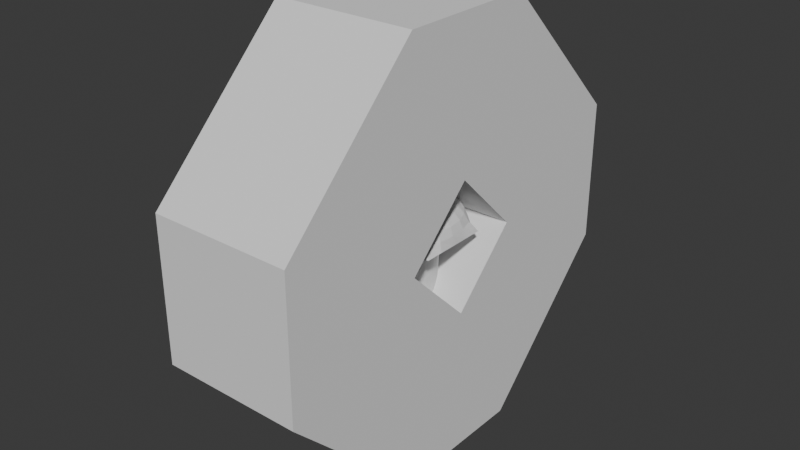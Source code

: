 # Source: BarrelOil.blend  (saved by Blender 4.0.36; exported with 4.5.12 LTS)
import bpy
from mathutils import Matrix  # noqa: F401  (used for matrix-valued properties, if any)

bpy.ops.wm.read_factory_settings(use_empty=True)
scene = bpy.context.scene
scene.name = 'Scene'

# ---- collections
col_collection = bpy.data.collections.new('Collection'); scene.collection.children.link(col_collection)

# ---- materials (node trees are filled in below, after node groups)
mat_material = bpy.data.materials.new('Material')
mat_material.alpha_threshold = 0.0
mat_material.use_transparent_shadow = False
mat_material.roughness = 0.5
mat_material.line_color = (0.0, 0.0, 0.0, 1.0)

# ---- material node trees
mat_material.use_nodes = True; mat_material.node_tree.nodes.clear()
_N = mat_material.node_tree.nodes; _L = mat_material.node_tree.links
n0 = _N.new('ShaderNodeOutputMaterial'); n0.name = 'Material Output'; n0.location = (904, 266)
n1 = _N.new('ShaderNodeTexCoord'); n1.name = 'Texture Coordinate'; n1.location = (-767, 242)
n2 = _N.new('ShaderNodeMapping'); n2.name = 'Mapping'; n2.location = (-551, 246)
n3 = _N.new('ShaderNodeTexNoise'); n3.name = 'Noise Texture'; n3.location = (-379, 259)
n3.inputs[2].default_value = 1.0
n3.inputs[3].default_value = 5.0
n3.inputs[4].default_value = 0.9917
n3.inputs[5].default_value = 2.3
n4 = _N.new('ShaderNodeTexNoise'); n4.name = 'Musgrave Texture'; n4.location = (-161, 259)
n4.width = 150
n4.normalize = False
n4.inputs[2].default_value = 8.0
n4.inputs[3].default_value = 3.0
n5 = _N.new('ShaderNodeBump'); n5.name = 'Bump'; n5.location = (318, 80)
n5.inputs[0].default_value = 0.1917
n5.inputs[1].default_value = 1.0
n5.inputs[2].default_value = 1.0
n6 = _N.new('ShaderNodeRGBCurve'); n6.name = 'RGB Curves'; n6.location = (59, 720)
n6.mapping.update()
n6.inputs[1].default_value = (0.1472, 0.03808, 0.0, 1.0)
n7 = _N.new('ShaderNodeBsdfPrincipled'); n7.name = 'Principled BSDF'; n7.location = (614, 266)
n7.inputs[3].default_value = 1.45
n8 = _N.new('ShaderNodeValToRGB'); n8.name = 'Color Ramp'; n8.location = (49, 277)
while len(n8.color_ramp.elements) > 1: n8.color_ramp.elements.remove(n8.color_ramp.elements[-1])
n8.color_ramp.elements[0].position = 0.0; n8.color_ramp.elements[0].color = (0.0, 0.0, 0.0, 1.0)
_e = n8.color_ramp.elements.new(0.1); _e.color = (0.5, 0.5, 0.5, 1.0)
_e = n8.color_ramp.elements.new(1.0); _e.color = (1.0, 1.0, 1.0, 1.0)
n9 = _N.new('ShaderNodeMix'); n9.name = 'Mix'; n9.location = (390, 569)
n9.data_type = 'RGBA'
n9.blend_type = 'DARKEN'
_L.new(n7.outputs[0], n0.inputs[0])
_L.new(n1.outputs[3], n2.inputs[0])
_L.new(n2.outputs[0], n3.inputs[0])
_L.new(n3.outputs[0], n4.inputs[0])
_L.new(n4.outputs[0], n8.inputs[0])
_L.new(n8.outputs[0], n5.inputs[4])
_L.new(n5.outputs[0], n7.inputs[5])
_L.new(n6.outputs[0], n9.inputs[6])
_L.new(n8.outputs[0], n9.inputs[0])
_L.new(n9.outputs[2], n7.inputs[0])
n0.is_active_output = True

# ---- world
world_world = bpy.data.worlds.new('World'); scene.world = world_world
world_world.use_nodes = True; world_world.node_tree.nodes.clear()
_N = world_world.node_tree.nodes; _L = world_world.node_tree.links
n0 = _N.new('ShaderNodeOutputWorld'); n0.name = 'World Output'; n0.location = (300, 300)
n1 = _N.new('ShaderNodeBackground'); n1.name = 'Background'; n1.location = (10, 300)
n1.inputs[0].default_value = (0.05088, 0.05088, 0.05088, 1.0)
_L.new(n1.outputs[0], n0.inputs[0])
n0.is_active_output = True
world_world.color = (0.05088, 0.05088, 0.05088)
world_world.use_sun_shadow = False
world_world.sun_shadow_jitter_overblur = 0.0

# ---- meshes
me_cube_001 = bpy.data.meshes.new('Cube.001')
me_cube_001.from_pydata([(0.0, -3.0, 0.0), (0.0, -3.0, 1.0), (0.0, -1.0, 0.0), (1.0, -3.0, 0.0), (1.0, -3.0, 1.0), (1.0, -1.0, 0.0), (0.0, -1.0, 3.0), (0.0, 0.0, 1.0), (0.0, 0.0, 3.0), (1.0, -1.0, 3.0), (1.0, 0.0, 1.0), (1.0, 0.0, 3.0), (1.0, -1.0, 2.0), (1.0, -2.0, 1.0), (0.0, -2.873, 0.0), (1.0, -2.873, 0.0), (0.0, 0.0, 2.873), (1.0, 0.0, 2.873), (1.0, -1.0, 2.873), (1.0, -2.873, 1.0), (0.0, -3.0, 0.08887), (1.0, -3.0, 0.08887), (0.0, -0.08887, 3.0), (1.0, -0.08887, 3.0), (1.0, -1.089, 0.08887), (1.0, -0.08887, 1.089), (1.0, -2.873, 0.08887), (1.0, -0.08887, 2.873), (0.0, -2.935, 1.065), (1.0, -2.935, 1.065), (1.0, -0.9352, 0.06484), (0.0, -0.9352, 0.06484), (1.0, -1.935, 1.065), (1.0, -2.808, 1.065), (1.0, -1.024, 0.1537), (0.0, -1.076, 2.924), (1.0, -1.076, 2.924), (1.0, -0.07647, 0.9235), (0.0, -0.07647, 0.9235), (1.0, -1.076, 1.924), (1.0, -1.076, 2.797), (1.0, -0.1653, 1.012), (0.0, 1.0, 0.0), (-0.1951, 0.9808, 0.0), (-0.3827, 0.9239, 0.0), (-0.5556, 0.8315, 0.0), (-0.7071, 0.7071, 0.0), (-0.8315, 0.5556, 0.0), (-0.9239, 0.3827, 0.0), (-0.9808, 0.1951, 0.0), (-1.0, 0.0, 0.0), (-0.9808, -0.1951, 0.0), (-0.9239, -0.3827, 0.0), (-0.8315, -0.5556, 0.0), (-0.7071, -0.7071, 0.0), (-0.5556, -0.8315, 0.0), (-0.3827, -0.9239, 0.0), (-0.1951, -0.9808, 0.0), (0.0, -1.0, 0.0), (0.1951, -0.9808, 0.0), (0.3827, -0.9239, 0.0), (0.5556, -0.8315, 0.0), (0.7071, -0.7071, 0.0), (0.8315, -0.5556, 0.0), (0.9239, -0.3827, 0.0), (0.9808, -0.1951, 0.0), (1.0, 0.0, 0.0), (0.9808, 0.1951, 0.0), (0.9239, 0.3827, 0.0), (0.8315, 0.5556, 0.0), (0.7071, 0.7071, 0.0), (0.5556, 0.8315, 0.0), (0.3827, 0.9239, 0.0), (0.1951, 0.9808, 0.0)], [(43, 42), (44, 43), (45, 44), (46, 45), (47, 46), (48, 47), (49, 48), (50, 49), (51, 50), (52, 51), (53, 52), (54, 53), (55, 54), (56, 55), (57, 56), (58, 57), (59, 58), (60, 59), (61, 60), (62, 61), (63, 62), (64, 63), (65, 64), (66, 65), (67, 66), (68, 67), (69, 68), (70, 69), (71, 70), (72, 71), (73, 72), (42, 73)], [(21, 4, 1, 20), (14, 15, 3, 0), (16, 8, 11, 17), (35, 36, 9, 6), (23, 22, 6, 9), (30, 5, 2, 31), (40, 39, 12, 18), (27, 23, 9, 18), (26, 24, 13, 19), (41, 25, 12, 39), (21, 26, 19, 4), (25, 27, 18, 12), (36, 40, 18, 9), (7, 16, 17, 10), (2, 5, 15, 14), (10, 17, 27, 25), (3, 15, 26, 21), (37, 10, 25, 41), (15, 5, 24, 26), (17, 11, 23, 27), (11, 8, 22, 23), (3, 21, 20, 0), (5, 30, 34, 24), (4, 19, 33, 29), (24, 34, 32, 13), (19, 13, 32, 33), (37, 30, 31, 38), (1, 4, 29, 28), (10, 37, 38, 7), (30, 37, 41, 34), (29, 33, 40, 36), (34, 41, 39, 32), (33, 32, 39, 40), (28, 29, 36, 35)])
_uv = me_cube_001.uv_layers.new(name='UVMap')
_uv.uv.foreach_set('vector', [0.3972, 0.75, 0.625, 0.75, 0.625, 1.0, 0.3972, 1.0, 0.125, 0.7341, 0.375, 0.7341, 0.375, 0.75, 0.125, 0.75, 0.6091, 0.25, 0.625, 0.25, 0.625, 0.5, 0.6091, 0.5, 0.8654, 0.7596, 0.625, 0.75, 0.625, 0.75, 0.875, 0.75, 0.625, 0.5222, 0.875, 0.5222, 0.875, 0.75, 0.625, 0.75, 0.0, 0.0, 0.0, 0.0, 0.0, 0.0, 0.0, 0.0, 0.5986, 0.7183, 0.4167, 0.5, 0.4167, 0.5, 0.5986, 0.7183, 0.6082, 0.5194, 0.625, 0.5222, 0.625, 0.75, 0.5986, 0.7183, 0.3732, 0.7038, 0.03703, 0.04443, 0.4167, 0.5, 0.5986, 0.7183, 0.3526, 0.4652, 0.3787, 0.5, 0.4167, 0.5, 0.4167, 0.5, 0.3972, 0.75, 0.3732, 0.7038, 0.5986, 0.7183, 0.625, 0.75, 0.3787, 0.5, 0.6082, 0.5194, 0.5986, 0.7183, 0.4167, 0.5, 0.625, 0.75, 0.5986, 0.7183, 0.5986, 0.7183, 0.625, 0.75, 0.375, 0.25, 0.6091, 0.25, 0.6091, 0.5, 0.375, 0.5, 0.125, 0.5, 0.375, 0.5, 0.375, 0.7341, 0.125, 0.7341, 0.375, 0.5, 0.6091, 0.5, 0.6082, 0.5194, 0.3787, 0.5, 0.375, 0.75, 0.3512, 0.7024, 0.3732, 0.7038, 0.3972, 0.75, 0.3463, 0.4618, 0.375, 0.5, 0.3787, 0.5, 0.3526, 0.4652, 0.3512, 0.7024, 0.0, 0.0, 0.03703, 0.04443, 0.3732, 0.7038, 0.6091, 0.5, 0.625, 0.5, 0.625, 0.5222, 0.6082, 0.5194, 0.625, 0.5, 0.875, 0.5, 0.875, 0.5222, 0.625, 0.5222, 0.375, 0.75, 0.3972, 0.75, 0.3972, 1.0, 0.375, 1.0, 0.0, 0.0, 0.02432, 0.03242, 0.05918, 0.07397, 0.03703, 0.04443, 0.625, 0.75, 0.5986, 0.7183, 0.5986, 0.7183, 0.625, 0.75, 0.03703, 0.04443, 0.05918, 0.07397, 0.4167, 0.5, 0.4167, 0.5, 0.5986, 0.7183, 0.4167, 0.5, 0.4167, 0.5, 0.5986, 0.7183, 0.0, 0.0, 0.0, 0.0, 0.0, 0.0, 0.0, 0.0, 0.625, 1.0, 0.625, 0.75, 0.625, 0.75, 0.6331, 0.9919, 0.0, 0.0, 0.0, 0.0, 0.0, 0.0, 0.0, 0.0, 0.02432, 0.03242, 0.3463, 0.4618, 0.3526, 0.4652, 0.05918, 0.07397, 0.625, 0.75, 0.5986, 0.7183, 0.5986, 0.7183, 0.625, 0.75, 0.05918, 0.07397, 0.3526, 0.4652, 0.4167, 0.5, 0.4167, 0.5, 0.5986, 0.7183, 0.4167, 0.5, 0.4167, 0.5, 0.5986, 0.7183, 0.6331, 0.9919, 0.625, 0.75, 0.625, 0.75, 0.8654, 0.7596])
me_cube_001.update()
me_circle_002 = bpy.data.meshes.new('Circle.002')
me_circle_002.from_pydata([(3.311e-09, 0.5, -2.0), (0.171, 0.4698, -2.0), (3.311e-09, 0.5, 0.0), (-0.171, 0.4698, -2.0), (-0.3214, 0.383, -2.0), (-0.171, 0.4698, 0.0), (-0.3214, 0.383, 0.0), (-0.433, 0.25, 0.0), (-0.4924, 0.08682, 0.0), (-0.433, 0.25, -2.0), (-0.4924, 0.08682, -2.0), (-0.4924, -0.08682, -2.0), (-0.433, -0.25, -2.0), (-0.4924, -0.08682, 0.0), (-0.433, -0.25, 0.0), (-0.3214, -0.383, 0.0), (-0.171, -0.4698, 0.0), (-0.3214, -0.383, -2.0), (-0.171, -0.4698, -2.0), (3.311e-09, -0.5, -2.0), (0.171, -0.4698, -2.0), (3.311e-09, -0.5, 0.0), (0.171, -0.4698, 0.0), (0.3214, -0.383, 0.0), (0.433, -0.25, 0.0), (0.3214, -0.383, -2.0), (0.433, -0.25, -2.0), (0.4924, -0.08682, -2.0), (0.4924, 0.08682, -2.0), (0.4924, -0.08682, 0.0), (0.4924, 0.08682, 0.0), (0.433, 0.25, 0.0), (0.3214, 0.383, 0.0), (0.433, 0.25, -2.0), (0.3214, 0.383, -2.0), (0.171, 0.4698, 0.0), (0.0, 1.0, 0.0), (-0.866, 0.5, 0.0), (-0.866, -0.5, 0.0), (0.0, -1.0, 0.0), (0.866, -0.5, 0.0), (0.866, 0.5, 0.0), (0.0, 1.0, 0.5), (-0.866, 0.5, 0.5), (-0.866, -0.5, 0.5), (0.0, -1.0, 0.5), (0.866, -0.5, 0.5), (0.866, 0.5, 0.5), (-0.6495, -0.375, 0.0), (-0.6495, 0.375, 0.0), (1.656e-09, 0.75, 0.0), (0.6495, 0.375, 0.0), (0.6495, -0.375, 0.0), (1.656e-09, -0.75, 0.0)], [], [(0, 1, 34, 33, 28, 27, 26, 25, 20, 19, 18, 17, 12, 11, 10, 9, 4, 3), (0, 2, 35, 1), (3, 5, 2, 0), (4, 6, 5, 3), (9, 7, 6, 4), (10, 8, 7, 9), (11, 13, 8, 10), (12, 14, 13, 11), (17, 15, 14, 12), (18, 16, 15, 17), (19, 21, 16, 18), (20, 22, 21, 19), (25, 23, 22, 20), (26, 24, 23, 25), (27, 29, 24, 26), (28, 30, 29, 27), (33, 31, 30, 28), (34, 32, 31, 33), (1, 35, 32, 34), (36, 41, 47, 42), (40, 39, 45, 46), (38, 37, 43, 44), (41, 40, 46, 47), (39, 38, 44, 45), (37, 36, 42, 43), (43, 42, 47, 46, 45, 44), (50, 49, 37, 36), (48, 53, 39, 38), (53, 52, 40, 39), (52, 51, 41, 40), (51, 50, 36, 41), (49, 48, 38, 37), (13, 14, 48), (52, 23, 24), (8, 13, 48, 49), (32, 35, 50, 51), (24, 29, 52), (5, 6, 49, 50), (6, 7, 8, 49), (15, 16, 53, 48), (2, 5, 50, 35), (29, 30, 51, 52), (30, 31, 32, 51), (22, 23, 52, 53), (15, 48, 14), (53, 16, 21, 22)])
_uv = me_circle_002.uv_layers.new(name='UVMap')
_uv.uv.foreach_set('vector', [0.75, 0.49, 0.8321, 0.4755, 0.9043, 0.4339, 0.9578, 0.37, 0.9864, 0.2917, 0.9864, 0.2083, 0.9578, 0.13, 0.9043, 0.06615, 0.8321, 0.02447, 0.75, 0.01, 0.6679, 0.02447, 0.5957, 0.06615, 0.5422, 0.13, 0.5136, 0.2083, 0.5136, 0.2917, 0.5422, 0.37, 0.5957, 0.4339, 0.6679, 0.4755, 1.0, 0.5, 1.0, 1.0, 0.9444, 1.0, 0.9444, 0.5, 0.05556, 0.5, 0.05556, 1.0, -1.863e-07, 1.0, -1.863e-07, 0.5, 0.1111, 0.5, 0.1111, 1.0, 0.05556, 1.0, 0.05556, 0.5, 0.1667, 0.5, 0.1667, 1.0, 0.1111, 1.0, 0.1111, 0.5, 0.2222, 0.5, 0.2222, 1.0, 0.1667, 1.0, 0.1667, 0.5, 0.2778, 0.5, 0.2778, 1.0, 0.2222, 1.0, 0.2222, 0.5, 0.3333, 0.5, 0.3333, 1.0, 0.2778, 1.0, 0.2778, 0.5, 0.3889, 0.5, 0.3889, 1.0, 0.3333, 1.0, 0.3333, 0.5, 0.4444, 0.5, 0.4444, 1.0, 0.3889, 1.0, 0.3889, 0.5, 0.5, 0.5, 0.5, 1.0, 0.4444, 1.0, 0.4444, 0.5, 0.5556, 0.5, 0.5556, 1.0, 0.5, 1.0, 0.5, 0.5, 0.6111, 0.5, 0.6111, 1.0, 0.5556, 1.0, 0.5556, 0.5, 0.6667, 0.5, 0.6667, 1.0, 0.6111, 1.0, 0.6111, 0.5, 0.7222, 0.5, 0.7222, 1.0, 0.6667, 1.0, 0.6667, 0.5, 0.7778, 0.5, 0.7778, 1.0, 0.7222, 1.0, 0.7222, 0.5, 0.8333, 0.5, 0.8333, 1.0, 0.7778, 1.0, 0.7778, 0.5, 0.8889, 0.5, 0.8889, 1.0, 0.8333, 1.0, 0.8333, 0.5, 0.9444, 0.5, 0.9444, 1.0, 0.8889, 1.0, 0.8889, 0.5, 0.0, 0.0, 0.0, 0.0, 0.0, 0.0, 0.0, 0.0, 0.0, 0.0, 0.0, 0.0, 0.0, 0.0, 0.0, 0.0, 0.0, 0.0, 0.0, 0.0, 0.0, 0.0, 0.0, 0.0, 0.0, 0.0, 0.0, 0.0, 0.0, 0.0, 0.0, 0.0, 0.0, 0.0, 0.0, 0.0, 0.0, 0.0, 0.0, 0.0, 0.0, 0.0, 0.0, 0.0, 0.0, 0.0, 0.0, 0.0, 0.0, 0.0, 0.0, 0.0, 0.0, 0.0, 0.0, 0.0, 0.0, 0.0, 0.0, 0.0, -9.313e-08, 0.5, 0.08333, 0.5, 0.0, 0.0, 0.0, 0.0, 0.1667, 0.5, 0.0, 0.0, 0.0, 0.0, 0.0, 0.0, 0.0, 0.0, 0.3333, 0.5, 0.0, 0.0, 0.0, 0.0, 0.3333, 0.5, 0.4167, 0.5, 0.0, 0.0, 0.0, 0.0, 0.4167, 0.5, -9.313e-08, 0.5, 0.0, 0.0, 0.0, 0.0, 0.08333, 0.5, 0.1667, 0.5, 0.0, 0.0, 0.0, 0.0, 0.2778, 1.0, 0.3333, 1.0, 0.1667, 0.5, 0.3333, 0.5, 0.6111, 1.0, 0.6667, 1.0, 0.2222, 1.0, 0.2778, 1.0, 0.1667, 0.5, 0.08333, 0.5, 0.8889, 1.0, 0.9444, 1.0, -9.313e-08, 0.5, 0.4167, 0.5, 0.6667, 1.0, 0.7222, 1.0, 0.3333, 0.5, 0.05556, 1.0, 0.1111, 1.0, 0.08333, 0.5, -9.313e-08, 0.5, 0.1111, 1.0, 0.1667, 1.0, 0.2222, 1.0, 0.08333, 0.5, 0.3889, 1.0, 0.4444, 1.0, 0.0, 0.0, 0.1667, 0.5, -1.863e-07, 1.0, 0.05556, 1.0, -9.313e-08, 0.5, 0.9444, 1.0, 0.7222, 1.0, 0.7778, 1.0, 0.4167, 0.5, 0.3333, 0.5, 0.7778, 1.0, 0.8333, 1.0, 0.8889, 1.0, 0.4167, 0.5, 0.5556, 1.0, 0.6111, 1.0, 0.3333, 0.5, 0.0, 0.0, 0.3889, 1.0, 0.1667, 0.5, 0.3333, 1.0, 0.0, 0.0, 0.4444, 1.0, 0.0, 0.0, 0.5556, 1.0])
me_circle_002.update()
me_cylinder_001 = bpy.data.meshes.new('Cylinder.001')
me_cylinder_001.from_pydata([(0.0, 1.0, -1.0), (0.0, 1.0, 1.0), (0.3827, 0.9239, -1.0), (0.3827, 0.9239, 1.0), (0.7071, 0.7071, -1.0), (0.7071, 0.7071, 1.0), (0.9239, 0.3827, -1.0), (0.9239, 0.3827, 1.0), (1.0, 0.0, -1.0), (1.0, 0.0, 1.0), (0.9239, -0.3827, -1.0), (0.9239, -0.3827, 1.0), (0.7071, -0.7071, -1.0), (0.7071, -0.7071, 1.0), (0.3827, -0.9239, -1.0), (0.3827, -0.9239, 1.0), (0.0, -1.0, -1.0), (0.0, -1.0, 1.0), (-0.3827, -0.9239, -1.0), (-0.3827, -0.9239, 1.0), (-0.7071, -0.7071, -1.0), (-0.7071, -0.7071, 1.0), (-0.9239, -0.3827, -1.0), (-0.9239, -0.3827, 1.0), (-1.0, 0.0, -1.0), (-1.0, 0.0, 1.0), (-0.9239, 0.3827, -1.0), (-0.9239, 0.3827, 1.0), (-0.7071, 0.7071, -1.0), (-0.7071, 0.7071, 1.0), (-0.3827, 0.9239, -1.0), (-0.3827, 0.9239, 1.0)], [], [(0, 1, 3, 2), (2, 3, 5, 4), (4, 5, 7, 6), (6, 7, 9, 8), (8, 9, 11, 10), (10, 11, 13, 12), (12, 13, 15, 14), (14, 15, 17, 16), (16, 17, 19, 18), (18, 19, 21, 20), (20, 21, 23, 22), (22, 23, 25, 24), (24, 25, 27, 26), (26, 27, 29, 28), (3, 1, 31, 29, 27, 25, 23, 21, 19, 17, 15, 13, 11, 9, 7, 5), (28, 29, 31, 30), (30, 31, 1, 0), (0, 2, 4, 6, 8, 10, 12, 14, 16, 18, 20, 22, 24, 26, 28, 30)])
_uv = me_cylinder_001.uv_layers.new(name='UVMap')
_uv.uv.foreach_set('vector', [1.0, 0.5, 1.0, 1.0, 0.9375, 1.0, 0.9375, 0.5, 0.9375, 0.5, 0.9375, 1.0, 0.875, 1.0, 0.875, 0.5, 0.875, 0.5, 0.875, 1.0, 0.8125, 1.0, 0.8125, 0.5, 0.8125, 0.5, 0.8125, 1.0, 0.75, 1.0, 0.75, 0.5, 0.75, 0.5, 0.75, 1.0, 0.6875, 1.0, 0.6875, 0.5, 0.6875, 0.5, 0.6875, 1.0, 0.625, 1.0, 0.625, 0.5, 0.625, 0.5, 0.625, 1.0, 0.5625, 1.0, 0.5625, 0.5, 0.5625, 0.5, 0.5625, 1.0, 0.5, 1.0, 0.5, 0.5, 0.5, 0.5, 0.5, 1.0, 0.4375, 1.0, 0.4375, 0.5, 0.4375, 0.5, 0.4375, 1.0, 0.375, 1.0, 0.375, 0.5, 0.375, 0.5, 0.375, 1.0, 0.3125, 1.0, 0.3125, 0.5, 0.3125, 0.5, 0.3125, 1.0, 0.25, 1.0, 0.25, 0.5, 0.25, 0.5, 0.25, 1.0, 0.1875, 1.0, 0.1875, 0.5, 0.1875, 0.5, 0.1875, 1.0, 0.125, 1.0, 0.125, 0.5, 0.3418, 0.4717, 0.25, 0.49, 0.1582, 0.4717, 0.08029, 0.4197, 0.02827, 0.3418, 0.01, 0.25, 0.02827, 0.1582, 0.08029, 0.08029, 0.1582, 0.02827, 0.25, 0.01, 0.3418, 0.02827, 0.4197, 0.08029, 0.4717, 0.1582, 0.49, 0.25, 0.4717, 0.3418, 0.4197, 0.4197, 0.125, 0.5, 0.125, 1.0, 0.0625, 1.0, 0.0625, 0.5, 0.0625, 0.5, 0.0625, 1.0, 0.0, 1.0, 0.0, 0.5, 0.75, 0.49, 0.8418, 0.4717, 0.9197, 0.4197, 0.9717, 0.3418, 0.99, 0.25, 0.9717, 0.1582, 0.9197, 0.08029, 0.8418, 0.02827, 0.75, 0.01, 0.6582, 0.02827, 0.5803, 0.08029, 0.5283, 0.1582, 0.51, 0.25, 0.5283, 0.3418, 0.5803, 0.4197, 0.6582, 0.4717])
me_cylinder_001.update()
me_cylinder_002 = bpy.data.meshes.new('Cylinder.002')
me_cylinder_002.from_pydata([(0.0, 5.955, 38.51), (2.279, 5.501, 38.51), (-2.279, 5.501, 38.51), (0.0, 6.376, 38.49), (0.0, 5.955, 37.48), (2.279, 5.501, 37.48), (-2.279, 5.501, 37.48), (-4.211, 4.211, 37.48), (-5.501, 2.279, 37.48), (-4.211, 4.211, 38.51), (-5.501, 2.279, 38.51), (-4.509, 4.509, 38.49), (-5.891, 2.44, 38.49), (-2.44, 5.891, 38.49), (-4.509, 4.509, 37.58), (-4.294, 4.294, 37.6), (-5.891, 2.44, 37.58), (-2.44, 5.891, 37.58), (0.0, 6.376, 37.58), (-2.324, 5.611, 37.6), (-2.324, 5.611, 13.81), (0.0, 6.073, 37.6), (0.0, 6.073, 13.81), (2.324, 5.611, 37.6), (2.324, 5.611, 13.81), (4.294, 4.294, 37.6), (2.44, 5.891, 37.58), (2.44, 5.891, 38.49), (4.509, 4.509, 37.58), (4.509, 4.509, 38.49), (5.891, 2.44, 37.58), (5.891, 2.44, 38.49), (6.376, 0.0, 37.58), (5.611, 2.324, 37.6), (5.611, 2.324, 13.81), (6.073, 0.0, 37.6), (6.073, 0.0, 13.81), (5.611, -2.324, 37.6), (5.611, -2.324, 13.81), (4.294, -4.294, 37.6), (5.891, -2.44, 37.58), (5.891, -2.44, 38.49), (4.509, -4.509, 37.58), (4.509, -4.509, 38.49), (2.44, -5.891, 37.58), (2.324, -5.611, 37.6), (2.44, -5.891, 38.49), (0.0, -6.376, 37.58), (0.0, -6.073, 37.6), (0.0, -6.376, 38.49), (-2.44, -5.891, 37.58), (-2.324, -5.611, 37.6), (-2.44, -5.891, 38.49), (-4.509, -4.509, 37.58), (-4.294, -4.294, 37.6), (-4.509, -4.509, 38.49), (-5.891, -2.44, 37.58), (-5.611, -2.324, 37.6), (-5.891, -2.44, 38.49), (-6.376, 0.0, 37.58), (-6.073, 0.0, 37.6), (-6.376, 0.0, 38.49), (-5.955, 0.0, 38.51), (-5.501, -2.279, 38.51), (-5.955, 0.0, 37.48), (-5.501, -2.279, 37.48), (-4.211, -4.211, 37.48), (-2.279, -5.501, 37.48), (-4.211, -4.211, 38.51), (-2.279, -5.501, 38.51), (0.0, -5.955, 38.51), (2.279, -5.501, 38.51), (0.0, -5.955, 37.48), (2.279, -5.501, 37.48), (4.211, -4.211, 37.48), (5.501, -2.279, 37.48), (4.211, -4.211, 38.51), (5.501, -2.279, 38.51), (5.955, 0.0, 38.51), (5.501, 2.279, 38.51), (6.376, 0.0, 38.49), (5.955, 0.0, 37.48), (5.501, 2.279, 37.48), (4.211, 4.211, 37.48), (4.211, 4.211, 38.51), (-6.073, 0.0, 13.81), (-5.611, 2.324, 37.6), (-5.611, 2.324, 13.81), (-4.294, 4.294, 13.81), (-5.891, 2.44, 13.86), (-5.891, 2.44, 12.82), (-4.509, 4.509, 13.86), (-6.376, 0.0, 13.86), (-6.376, 0.0, 12.82), (-5.891, -2.44, 13.86), (-5.611, -2.324, 13.81), (-5.891, -2.44, 12.82), (-4.509, -4.509, 13.86), (-4.294, -4.294, 13.81), (-4.509, -4.509, 12.82), (-2.44, -5.891, 13.86), (-2.324, -5.611, 13.81), (-2.44, -5.891, 12.82), (0.0, -6.376, 13.86), (0.0, -6.073, 13.81), (0.0, -6.376, 12.82), (2.44, -5.891, 13.86), (2.324, -5.611, 13.81), (2.44, -5.891, 12.82), (4.509, -4.509, 13.86), (4.294, -4.294, 13.81), (4.509, -4.509, 12.82), (5.891, -2.44, 13.86), (5.891, -2.44, 12.82), (6.376, 0.0, 13.86), (6.376, 0.0, 12.82), (5.891, 2.44, 13.86), (5.891, 2.44, 12.82), (4.509, 4.509, 13.86), (4.294, 4.294, 13.81), (4.509, 4.509, 12.82), (2.44, 5.891, 13.86), (2.44, 5.891, 12.82), (0.0, 6.376, 13.86), (-2.44, 5.891, 13.86), (0.0, 6.376, 12.82), (-2.44, 5.891, 12.82), (0.0, 6.376, 11.78), (0.0, 6.073, 11.83), (-2.44, 5.891, 11.78), (2.44, 5.891, 11.78), (2.324, 5.611, 11.83), (4.509, 4.509, 11.78), (4.294, 4.294, 11.83), (5.891, 2.44, 11.78), (5.611, 2.324, 11.83), (6.376, 0.0, 11.78), (6.073, 0.0, 11.83), (5.891, -2.44, 11.78), (5.611, -2.324, 11.83), (4.509, -4.509, 11.78), (4.294, -4.294, 11.83), (2.44, -5.891, 11.78), (2.324, -5.611, 11.83), (0.0, -6.376, 11.78), (0.0, -6.073, 11.83), (-2.44, -5.891, 11.78), (-2.324, -5.611, 11.83), (-4.509, -4.509, 11.78), (-4.294, -4.294, 11.83), (-5.891, -2.44, 11.78), (-5.611, -2.324, 11.83), (-6.376, 0.0, 11.78), (-6.073, 0.0, 11.83), (-5.891, 2.44, 11.78), (-5.611, 2.324, 11.83), (-4.509, 4.509, 11.78), (-4.294, 4.294, 11.83), (-4.509, 4.509, 12.82), (-2.324, 5.611, 11.83), (-4.294, 4.294, 0.0), (-2.324, 5.611, 0.0), (-5.611, 2.324, 0.0), (-6.073, 0.0, 0.0), (-5.611, -2.324, 0.0), (-4.294, -4.294, 0.0), (-2.324, -5.611, 0.0), (0.0, -6.073, 0.0), (2.324, -5.611, 0.0), (4.294, -4.294, 0.0), (5.611, -2.324, 0.0), (6.073, 0.0, 0.0), (5.611, 2.324, 0.0), (4.294, 4.294, 0.0), (2.324, 5.611, 0.0), (0.0, 6.073, 0.0)], [], [(1, 0, 4, 5), (0, 1, 27, 3), (0, 2, 6, 4), (2, 0, 3, 13), (5, 4, 6, 7, 8, 64, 65, 66, 67, 72, 73, 74, 75, 81, 82, 83), (2, 9, 7, 6), (9, 10, 8, 7), (10, 9, 11, 12), (9, 2, 13, 11), (16, 12, 11, 14), (14, 11, 13, 17), (19, 15, 14, 17), (15, 86, 16, 14), (17, 13, 3, 18), (21, 19, 17, 18), (88, 15, 19, 20), (20, 19, 21, 22), (22, 21, 23, 24), (23, 21, 18, 26), (24, 23, 25, 119), (25, 23, 26, 28), (18, 3, 27, 26), (26, 27, 29, 28), (28, 29, 31, 30), (33, 25, 28, 30), (30, 31, 80, 32), (35, 33, 30, 32), (34, 33, 35, 36), (119, 25, 33, 34), (36, 35, 37, 38), (37, 35, 32, 40), (38, 37, 39, 110), (39, 37, 40, 42), (32, 80, 41, 40), (40, 41, 43, 42), (42, 43, 46, 44), (45, 39, 42, 44), (48, 45, 44, 47), (44, 46, 49, 47), (51, 48, 47, 50), (47, 49, 52, 50), (54, 51, 50, 53), (50, 52, 55, 53), (57, 54, 53, 56), (53, 55, 58, 56), (60, 57, 56, 59), (56, 58, 61, 59), (86, 60, 59, 16), (59, 61, 12, 16), (63, 62, 61, 58), (62, 10, 12, 61), (62, 63, 65, 64), (10, 62, 64, 8), (63, 68, 66, 65), (68, 69, 67, 66), (69, 68, 55, 52), (68, 63, 58, 55), (69, 70, 72, 67), (70, 69, 52, 49), (70, 71, 73, 72), (71, 70, 49, 46), (71, 76, 74, 73), (76, 77, 75, 74), (77, 76, 43, 41), (76, 71, 46, 43), (77, 78, 81, 75), (78, 77, 41, 80), (78, 79, 82, 81), (79, 78, 80, 31), (79, 84, 83, 82), (84, 1, 5, 83), (1, 84, 29, 27), (84, 79, 31, 29), (85, 60, 86, 87), (95, 57, 60, 85), (87, 86, 15, 88), (87, 88, 91, 89), (85, 87, 89, 92), (92, 89, 90, 93), (89, 91, 158, 90), (95, 85, 92, 94), (94, 92, 93, 96), (98, 95, 94, 97), (97, 94, 96, 99), (101, 98, 97, 100), (100, 97, 99, 102), (104, 101, 100, 103), (103, 100, 102, 105), (107, 104, 103, 106), (106, 103, 105, 108), (110, 107, 106, 109), (109, 106, 108, 111), (38, 110, 109, 112), (112, 109, 111, 113), (36, 38, 112, 114), (114, 112, 113, 115), (34, 36, 114, 116), (116, 114, 115, 117), (119, 34, 116, 118), (118, 116, 117, 120), (24, 119, 118, 121), (121, 118, 120, 122), (22, 24, 121, 123), (123, 121, 122, 125), (20, 22, 123, 124), (124, 123, 125, 126), (126, 125, 127, 129), (125, 122, 130, 127), (128, 159, 129, 127), (131, 128, 127, 130), (133, 131, 130, 132), (122, 120, 132, 130), (135, 133, 132, 134), (120, 117, 134, 132), (137, 135, 134, 136), (117, 115, 136, 134), (139, 137, 136, 138), (115, 113, 138, 136), (141, 139, 138, 140), (113, 111, 140, 138), (143, 141, 140, 142), (111, 108, 142, 140), (145, 143, 142, 144), (108, 105, 144, 142), (147, 145, 144, 146), (105, 102, 146, 144), (149, 147, 146, 148), (102, 99, 148, 146), (151, 149, 148, 150), (99, 96, 150, 148), (153, 151, 150, 152), (96, 93, 152, 150), (155, 153, 152, 154), (93, 90, 154, 152), (157, 155, 154, 156), (90, 158, 156, 154), (159, 157, 156, 129), (158, 126, 129, 156), (91, 124, 126, 158), (160, 157, 159, 161), (162, 155, 157, 160), (163, 153, 155, 162), (164, 151, 153, 163), (165, 149, 151, 164), (166, 147, 149, 165), (167, 145, 147, 166), (168, 143, 145, 167), (169, 141, 143, 168), (170, 139, 141, 169), (171, 137, 139, 170), (172, 135, 137, 171), (173, 133, 135, 172), (174, 131, 133, 173), (175, 128, 131, 174), (161, 159, 128, 175), (88, 20, 124, 91), (110, 39, 45, 107), (107, 45, 48, 104), (104, 48, 51, 101), (101, 51, 54, 98), (98, 54, 57, 95)])
_uv = me_cylinder_002.uv_layers.new(name='UVMap')
_uv.uv.foreach_set('vector', [0.3418, 0.4717, 0.25, 0.49, 0.25, 0.49, 0.3418, 0.4717, 0.25, 0.49, 0.3418, 0.4717, 0.3418, 0.4717, 0.25, 0.49, 0.25, 0.49, 0.1582, 0.4717, 0.1582, 0.4717, 0.25, 0.49, 0.1582, 0.4717, 0.25, 0.49, 0.25, 0.49, 0.1582, 0.4717, 0.3418, 0.4717, 0.25, 0.49, 0.1582, 0.4717, 0.08029, 0.4197, 0.02827, 0.3418, 0.01, 0.25, 0.02827, 0.1582, 0.08029, 0.08029, 0.1582, 0.02827, 0.25, 0.01, 0.3418, 0.02827, 0.4197, 0.08029, 0.4717, 0.1582, 0.49, 0.25, 0.4717, 0.3418, 0.4197, 0.4197, 0.1582, 0.4717, 0.08029, 0.4197, 0.08029, 0.4197, 0.1582, 0.4717, 0.08029, 0.4197, 0.02827, 0.3418, 0.02827, 0.3418, 0.08029, 0.4197, 0.02827, 0.3418, 0.08029, 0.4197, 0.08029, 0.4197, 0.02827, 0.3418, 0.08029, 0.4197, 0.1582, 0.4717, 0.1582, 0.4717, 0.08029, 0.4197, 0.1875, 0.9943, 0.1875, 1.0, 0.125, 1.0, 0.125, 0.9943, 0.125, 0.9943, 0.125, 1.0, 0.0625, 1.0, 0.0625, 0.9943, 0.0625, 0.9943, 0.125, 0.9943, 0.125, 0.9943, 0.0625, 0.9943, 0.125, 0.9943, 0.1875, 0.9943, 0.1875, 0.9943, 0.125, 0.9943, 0.0625, 0.9943, 0.0625, 1.0, 0.0, 1.0, 0.0, 0.9943, 0.0, 0.9943, 0.0625, 0.9943, 0.0625, 0.9943, 0.0, 0.9943, 0.125, 0.8398, 0.125, 0.9943, 0.0625, 0.9943, 0.0625, 0.8398, 0.0625, 0.8398, 0.0625, 0.9943, 0.0, 0.9943, 0.0, 0.8398, 1.0, 0.8398, 1.0, 0.9943, 0.9375, 0.9943, 0.9375, 0.8398, 0.9375, 0.9943, 1.0, 0.9943, 1.0, 0.9943, 0.9375, 0.9943, 0.9375, 0.8398, 0.9375, 0.9943, 0.875, 0.9943, 0.875, 0.8398, 0.875, 0.9943, 0.9375, 0.9943, 0.9375, 0.9943, 0.875, 0.9943, 1.0, 0.9943, 1.0, 1.0, 0.9375, 1.0, 0.9375, 0.9943, 0.9375, 0.9943, 0.9375, 1.0, 0.875, 1.0, 0.875, 0.9943, 0.875, 0.9943, 0.875, 1.0, 0.8125, 1.0, 0.8125, 0.9943, 0.8125, 0.9943, 0.875, 0.9943, 0.875, 0.9943, 0.8125, 0.9943, 0.8125, 0.9943, 0.8125, 1.0, 0.75, 1.0, 0.75, 0.9943, 0.75, 0.9943, 0.8125, 0.9943, 0.8125, 0.9943, 0.75, 0.9943, 0.8125, 0.8398, 0.8125, 0.9943, 0.75, 0.9943, 0.75, 0.8398, 0.875, 0.8398, 0.875, 0.9943, 0.8125, 0.9943, 0.8125, 0.8398, 0.75, 0.8398, 0.75, 0.9943, 0.6875, 0.9943, 0.6875, 0.8398, 0.6875, 0.9943, 0.75, 0.9943, 0.75, 0.9943, 0.6875, 0.9943, 0.6875, 0.8398, 0.6875, 0.9943, 0.625, 0.9943, 0.625, 0.8398, 0.625, 0.9943, 0.6875, 0.9943, 0.6875, 0.9943, 0.625, 0.9943, 0.75, 0.9943, 0.75, 1.0, 0.6875, 1.0, 0.6875, 0.9943, 0.6875, 0.9943, 0.6875, 1.0, 0.625, 1.0, 0.625, 0.9943, 0.625, 0.9943, 0.625, 1.0, 0.5625, 1.0, 0.5625, 0.9943, 0.5625, 0.9943, 0.625, 0.9943, 0.625, 0.9943, 0.5625, 0.9943, 0.5, 0.9943, 0.5625, 0.9943, 0.5625, 0.9943, 0.5, 0.9943, 0.5625, 0.9943, 0.5625, 1.0, 0.5, 1.0, 0.5, 0.9943, 0.4375, 0.9943, 0.5, 0.9943, 0.5, 0.9943, 0.4375, 0.9943, 0.5, 0.9943, 0.5, 1.0, 0.4375, 1.0, 0.4375, 0.9943, 0.375, 0.9943, 0.4375, 0.9943, 0.4375, 0.9943, 0.375, 0.9943, 0.4375, 0.9943, 0.4375, 1.0, 0.375, 1.0, 0.375, 0.9943, 0.3125, 0.9943, 0.375, 0.9943, 0.375, 0.9943, 0.3125, 0.9943, 0.375, 0.9943, 0.375, 1.0, 0.3125, 1.0, 0.3125, 0.9943, 0.25, 0.9943, 0.3125, 0.9943, 0.3125, 0.9943, 0.25, 0.9943, 0.3125, 0.9943, 0.3125, 1.0, 0.25, 1.0, 0.25, 0.9943, 0.1875, 0.9943, 0.25, 0.9943, 0.25, 0.9943, 0.1875, 0.9943, 0.25, 0.9943, 0.25, 1.0, 0.1875, 1.0, 0.1875, 0.9943, 0.02827, 0.1582, 0.01, 0.25, 0.01, 0.25, 0.02827, 0.1582, 0.01, 0.25, 0.02827, 0.3418, 0.02827, 0.3418, 0.01, 0.25, 0.01, 0.25, 0.02827, 0.1582, 0.02827, 0.1582, 0.01, 0.25, 0.02827, 0.3418, 0.01, 0.25, 0.01, 0.25, 0.02827, 0.3418, 0.02827, 0.1582, 0.08029, 0.08029, 0.08029, 0.08029, 0.02827, 0.1582, 0.08029, 0.08029, 0.1582, 0.02827, 0.1582, 0.02827, 0.08029, 0.08029, 0.1582, 0.02827, 0.08029, 0.08029, 0.08029, 0.08029, 0.1582, 0.02827, 0.08029, 0.08029, 0.02827, 0.1582, 0.02827, 0.1582, 0.08029, 0.08029, 0.1582, 0.02827, 0.25, 0.01, 0.25, 0.01, 0.1582, 0.02827, 0.25, 0.01, 0.1582, 0.02827, 0.1582, 0.02827, 0.25, 0.01, 0.25, 0.01, 0.3418, 0.02827, 0.3418, 0.02827, 0.25, 0.01, 0.3418, 0.02827, 0.25, 0.01, 0.25, 0.01, 0.3418, 0.02827, 0.3418, 0.02827, 0.4197, 0.08029, 0.4197, 0.08029, 0.3418, 0.02827, 0.4197, 0.08029, 0.4717, 0.1582, 0.4717, 0.1582, 0.4197, 0.08029, 0.4717, 0.1582, 0.4197, 0.08029, 0.4197, 0.08029, 0.4717, 0.1582, 0.4197, 0.08029, 0.3418, 0.02827, 0.3418, 0.02827, 0.4197, 0.08029, 0.4717, 0.1582, 0.49, 0.25, 0.49, 0.25, 0.4717, 0.1582, 0.49, 0.25, 0.4717, 0.1582, 0.4717, 0.1582, 0.49, 0.25, 0.49, 0.25, 0.4717, 0.3418, 0.4717, 0.3418, 0.49, 0.25, 0.4717, 0.3418, 0.49, 0.25, 0.49, 0.25, 0.4717, 0.3418, 0.4717, 0.3418, 0.4197, 0.4197, 0.4197, 0.4197, 0.4717, 0.3418, 0.4197, 0.4197, 0.3418, 0.4717, 0.3418, 0.4717, 0.4197, 0.4197, 0.3418, 0.4717, 0.4197, 0.4197, 0.4197, 0.4197, 0.3418, 0.4717, 0.4197, 0.4197, 0.4717, 0.3418, 0.4717, 0.3418, 0.4197, 0.4197, 0.25, 0.8398, 0.25, 0.9943, 0.1875, 0.9943, 0.1875, 0.8398, 0.3125, 0.8398, 0.3125, 0.9943, 0.25, 0.9943, 0.25, 0.8398, 0.1875, 0.8398, 0.1875, 0.9943, 0.125, 0.9943, 0.125, 0.8398, 0.1875, 0.8398, 0.125, 0.8398, 0.125, 0.8398, 0.1875, 0.8398, 0.25, 0.8398, 0.1875, 0.8398, 0.1875, 0.8398, 0.25, 0.8398, 0.25, 0.8398, 0.1875, 0.8398, 0.1875, 0.8333, 0.25, 0.8333, 0.1875, 0.8398, 0.125, 0.8398, 0.125, 0.8333, 0.1875, 0.8333, 0.3125, 0.8398, 0.25, 0.8398, 0.25, 0.8398, 0.3125, 0.8398, 0.3125, 0.8398, 0.25, 0.8398, 0.25, 0.8333, 0.3125, 0.8333, 0.375, 0.8398, 0.3125, 0.8398, 0.3125, 0.8398, 0.375, 0.8398, 0.375, 0.8398, 0.3125, 0.8398, 0.3125, 0.8333, 0.375, 0.8333, 0.4375, 0.8398, 0.375, 0.8398, 0.375, 0.8398, 0.4375, 0.8398, 0.4375, 0.8398, 0.375, 0.8398, 0.375, 0.8333, 0.4375, 0.8333, 0.5, 0.8398, 0.4375, 0.8398, 0.4375, 0.8398, 0.5, 0.8398, 0.5, 0.8398, 0.4375, 0.8398, 0.4375, 0.8333, 0.5, 0.8333, 0.5625, 0.8398, 0.5, 0.8398, 0.5, 0.8398, 0.5625, 0.8398, 0.5625, 0.8398, 0.5, 0.8398, 0.5, 0.8333, 0.5625, 0.8333, 0.625, 0.8398, 0.5625, 0.8398, 0.5625, 0.8398, 0.625, 0.8398, 0.625, 0.8398, 0.5625, 0.8398, 0.5625, 0.8333, 0.625, 0.8333, 0.6875, 0.8398, 0.625, 0.8398, 0.625, 0.8398, 0.6875, 0.8398, 0.6875, 0.8398, 0.625, 0.8398, 0.625, 0.8333, 0.6875, 0.8333, 0.75, 0.8398, 0.6875, 0.8398, 0.6875, 0.8398, 0.75, 0.8398, 0.75, 0.8398, 0.6875, 0.8398, 0.6875, 0.8333, 0.75, 0.8333, 0.8125, 0.8398, 0.75, 0.8398, 0.75, 0.8398, 0.8125, 0.8398, 0.8125, 0.8398, 0.75, 0.8398, 0.75, 0.8333, 0.8125, 0.8333, 0.875, 0.8398, 0.8125, 0.8398, 0.8125, 0.8398, 0.875, 0.8398, 0.875, 0.8398, 0.8125, 0.8398, 0.8125, 0.8333, 0.875, 0.8333, 0.9375, 0.8398, 0.875, 0.8398, 0.875, 0.8398, 0.9375, 0.8398, 0.9375, 0.8398, 0.875, 0.8398, 0.875, 0.8333, 0.9375, 0.8333, 1.0, 0.8398, 0.9375, 0.8398, 0.9375, 0.8398, 1.0, 0.8398, 1.0, 0.8398, 0.9375, 0.8398, 0.9375, 0.8333, 1.0, 0.8333, 0.0625, 0.8398, 0.0, 0.8398, 0.0, 0.8398, 0.0625, 0.8398, 0.0625, 0.8398, 0.0, 0.8398, 0.0, 0.8333, 0.0625, 0.8333, 0.0625, 0.8333, 0.0, 0.8333, 0.0, 0.8269, 0.0625, 0.8269, 1.0, 0.8333, 0.9375, 0.8333, 0.9375, 0.8269, 1.0, 0.8269, 0.0, 0.8269, 0.0625, 0.8269, 0.0625, 0.8269, 0.0, 0.8269, 0.9375, 0.8269, 1.0, 0.8269, 1.0, 0.8269, 0.9375, 0.8269, 0.875, 0.8269, 0.9375, 0.8269, 0.9375, 0.8269, 0.875, 0.8269, 0.9375, 0.8333, 0.875, 0.8333, 0.875, 0.8269, 0.9375, 0.8269, 0.8125, 0.8269, 0.875, 0.8269, 0.875, 0.8269, 0.8125, 0.8269, 0.875, 0.8333, 0.8125, 0.8333, 0.8125, 0.8269, 0.875, 0.8269, 0.75, 0.8269, 0.8125, 0.8269, 0.8125, 0.8269, 0.75, 0.8269, 0.8125, 0.8333, 0.75, 0.8333, 0.75, 0.8269, 0.8125, 0.8269, 0.6875, 0.8269, 0.75, 0.8269, 0.75, 0.8269, 0.6875, 0.8269, 0.75, 0.8333, 0.6875, 0.8333, 0.6875, 0.8269, 0.75, 0.8269, 0.625, 0.8269, 0.6875, 0.8269, 0.6875, 0.8269, 0.625, 0.8269, 0.6875, 0.8333, 0.625, 0.8333, 0.625, 0.8269, 0.6875, 0.8269, 0.5625, 0.8269, 0.625, 0.8269, 0.625, 0.8269, 0.5625, 0.8269, 0.625, 0.8333, 0.5625, 0.8333, 0.5625, 0.8269, 0.625, 0.8269, 0.5, 0.8269, 0.5625, 0.8269, 0.5625, 0.8269, 0.5, 0.8269, 0.5625, 0.8333, 0.5, 0.8333, 0.5, 0.8269, 0.5625, 0.8269, 0.4375, 0.8269, 0.5, 0.8269, 0.5, 0.8269, 0.4375, 0.8269, 0.5, 0.8333, 0.4375, 0.8333, 0.4375, 0.8269, 0.5, 0.8269, 0.375, 0.8269, 0.4375, 0.8269, 0.4375, 0.8269, 0.375, 0.8269, 0.4375, 0.8333, 0.375, 0.8333, 0.375, 0.8269, 0.4375, 0.8269, 0.3125, 0.8269, 0.375, 0.8269, 0.375, 0.8269, 0.3125, 0.8269, 0.375, 0.8333, 0.3125, 0.8333, 0.3125, 0.8269, 0.375, 0.8269, 0.25, 0.8269, 0.3125, 0.8269, 0.3125, 0.8269, 0.25, 0.8269, 0.3125, 0.8333, 0.25, 0.8333, 0.25, 0.8269, 0.3125, 0.8269, 0.1875, 0.8269, 0.25, 0.8269, 0.25, 0.8269, 0.1875, 0.8269, 0.25, 0.8333, 0.1875, 0.8333, 0.1875, 0.8269, 0.25, 0.8269, 0.125, 0.8269, 0.1875, 0.8269, 0.1875, 0.8269, 0.125, 0.8269, 0.1875, 0.8333, 0.125, 0.8333, 0.125, 0.8269, 0.1875, 0.8269, 0.0625, 0.8269, 0.125, 0.8269, 0.125, 0.8269, 0.0625, 0.8269, 0.125, 0.8333, 0.0625, 0.8333, 0.0625, 0.8269, 0.125, 0.8269, 0.125, 0.8398, 0.0625, 0.8398, 0.0625, 0.8333, 0.125, 0.8333, 0.125, 0.75, 0.125, 0.8269, 0.0625, 0.8269, 0.0625, 0.75, 0.1875, 0.75, 0.1875, 0.8269, 0.125, 0.8269, 0.125, 0.75, 0.25, 0.75, 0.25, 0.8269, 0.1875, 0.8269, 0.1875, 0.75, 0.3125, 0.75, 0.3125, 0.8269, 0.25, 0.8269, 0.25, 0.75, 0.375, 0.75, 0.375, 0.8269, 0.3125, 0.8269, 0.3125, 0.75, 0.4375, 0.75, 0.4375, 0.8269, 0.375, 0.8269, 0.375, 0.75, 0.5, 0.75, 0.5, 0.8269, 0.4375, 0.8269, 0.4375, 0.75, 0.5625, 0.75, 0.5625, 0.8269, 0.5, 0.8269, 0.5, 0.75, 0.625, 0.75, 0.625, 0.8269, 0.5625, 0.8269, 0.5625, 0.75, 0.6875, 0.75, 0.6875, 0.8269, 0.625, 0.8269, 0.625, 0.75, 0.75, 0.75, 0.75, 0.8269, 0.6875, 0.8269, 0.6875, 0.75, 0.8125, 0.75, 0.8125, 0.8269, 0.75, 0.8269, 0.75, 0.75, 0.875, 0.75, 0.875, 0.8269, 0.8125, 0.8269, 0.8125, 0.75, 0.9375, 0.75, 0.9375, 0.8269, 0.875, 0.8269, 0.875, 0.75, 1.0, 0.75, 1.0, 0.8269, 0.9375, 0.8269, 0.9375, 0.75, 0.0625, 0.75, 0.0625, 0.8269, 0.0, 0.8269, 0.0, 0.75, 0.125, 0.8398, 0.0625, 0.8398, 0.0625, 0.8398, 0.125, 0.8398, 0.625, 0.8398, 0.625, 0.9943, 0.5625, 0.9943, 0.5625, 0.8398, 0.5625, 0.8398, 0.5625, 0.9943, 0.5, 0.9943, 0.5, 0.8398, 0.5, 0.8398, 0.5, 0.9943, 0.4375, 0.9943, 0.4375, 0.8398, 0.4375, 0.8398, 0.4375, 0.9943, 0.375, 0.9943, 0.375, 0.8398, 0.375, 0.8398, 0.375, 0.9943, 0.3125, 0.9943, 0.3125, 0.8398])
me_cylinder_002.materials.append(mat_material)
me_cylinder_002.update()
me_cylinder_003 = bpy.data.meshes.new('Cylinder.003')
me_cylinder_003.from_pydata([(0.0, 1.0, -1.0), (0.0, 1.0, 1.0), (0.3827, 0.9239, -1.0), (0.3827, 0.9239, 1.0), (0.7071, 0.7071, -1.0), (0.7071, 0.7071, 1.0), (0.9239, 0.3827, -1.0), (0.9239, 0.3827, 1.0), (1.0, 0.0, -1.0), (1.0, 0.0, 1.0), (0.9239, -0.3827, -1.0), (0.9239, -0.3827, 1.0), (0.7071, -0.7071, -1.0), (0.7071, -0.7071, 1.0), (0.3827, -0.9239, -1.0), (0.3827, -0.9239, 1.0), (0.0, -1.0, -1.0), (0.0, -1.0, 1.0), (-0.3827, -0.9239, -1.0), (-0.3827, -0.9239, 1.0), (-0.7071, -0.7071, -1.0), (-0.7071, -0.7071, 1.0), (-0.9239, -0.3827, -1.0), (-0.9239, -0.3827, 1.0), (-1.0, 0.0, -1.0), (-1.0, 0.0, 1.0), (-0.9239, 0.3827, -1.0), (-0.9239, 0.3827, 1.0), (-0.7071, 0.7071, -1.0), (-0.7071, 0.7071, 1.0), (-0.3827, 0.9239, -1.0), (-0.3827, 0.9239, 1.0)], [], [(0, 1, 3, 2), (2, 3, 5, 4), (4, 5, 7, 6), (6, 7, 9, 8), (8, 9, 11, 10), (10, 11, 13, 12), (12, 13, 15, 14), (14, 15, 17, 16), (16, 17, 19, 18), (18, 19, 21, 20), (20, 21, 23, 22), (22, 23, 25, 24), (24, 25, 27, 26), (26, 27, 29, 28), (3, 1, 31, 29, 27, 25, 23, 21, 19, 17, 15, 13, 11, 9, 7, 5), (28, 29, 31, 30), (30, 31, 1, 0), (0, 2, 4, 6, 8, 10, 12, 14, 16, 18, 20, 22, 24, 26, 28, 30)])
_uv = me_cylinder_003.uv_layers.new(name='UVMap')
_uv.uv.foreach_set('vector', [1.0, 0.5, 1.0, 1.0, 0.9375, 1.0, 0.9375, 0.5, 0.9375, 0.5, 0.9375, 1.0, 0.875, 1.0, 0.875, 0.5, 0.875, 0.5, 0.875, 1.0, 0.8125, 1.0, 0.8125, 0.5, 0.8125, 0.5, 0.8125, 1.0, 0.75, 1.0, 0.75, 0.5, 0.75, 0.5, 0.75, 1.0, 0.6875, 1.0, 0.6875, 0.5, 0.6875, 0.5, 0.6875, 1.0, 0.625, 1.0, 0.625, 0.5, 0.625, 0.5, 0.625, 1.0, 0.5625, 1.0, 0.5625, 0.5, 0.5625, 0.5, 0.5625, 1.0, 0.5, 1.0, 0.5, 0.5, 0.5, 0.5, 0.5, 1.0, 0.4375, 1.0, 0.4375, 0.5, 0.4375, 0.5, 0.4375, 1.0, 0.375, 1.0, 0.375, 0.5, 0.375, 0.5, 0.375, 1.0, 0.3125, 1.0, 0.3125, 0.5, 0.3125, 0.5, 0.3125, 1.0, 0.25, 1.0, 0.25, 0.5, 0.25, 0.5, 0.25, 1.0, 0.1875, 1.0, 0.1875, 0.5, 0.1875, 0.5, 0.1875, 1.0, 0.125, 1.0, 0.125, 0.5, 0.3418, 0.4717, 0.25, 0.49, 0.1582, 0.4717, 0.08029, 0.4197, 0.02827, 0.3418, 0.01, 0.25, 0.02827, 0.1582, 0.08029, 0.08029, 0.1582, 0.02827, 0.25, 0.01, 0.3418, 0.02827, 0.4197, 0.08029, 0.4717, 0.1582, 0.49, 0.25, 0.4717, 0.3418, 0.4197, 0.4197, 0.125, 0.5, 0.125, 1.0, 0.0625, 1.0, 0.0625, 0.5, 0.0625, 0.5, 0.0625, 1.0, 0.0, 1.0, 0.0, 0.5, 0.75, 0.49, 0.8418, 0.4717, 0.9197, 0.4197, 0.9717, 0.3418, 0.99, 0.25, 0.9717, 0.1582, 0.9197, 0.08029, 0.8418, 0.02827, 0.75, 0.01, 0.6582, 0.02827, 0.5803, 0.08029, 0.5283, 0.1582, 0.51, 0.25, 0.5283, 0.3418, 0.5803, 0.4197, 0.6582, 0.4717])
me_cylinder_003.update()

# ---- objects
ob_cube = bpy.data.objects.new('Cube', me_cube_001)
ob_circle_001 = bpy.data.objects.new('Circle.001', me_circle_002)
ob_top = bpy.data.objects.new('Top', me_cylinder_001)
ob_barrel = bpy.data.objects.new('Barrel', me_cylinder_002)
ob_topsmall = bpy.data.objects.new('TopSmall', me_cylinder_003)

# ---- transforms, parenting, visibility, modifiers, constraints
ob_cube.location = (0.0, 0.0, 0.0)
_m = ob_cube.modifiers.new('Mirror', 'MIRROR')
_m.use_axis = (True, True, True)
_m.use_clip = True
_m.merge_threshold = 0.5
_m = ob_cube.modifiers.new('Subdivision', 'SUBSURF')
_m.levels = 4
_m.render_levels = 0
ob_circle_001.location = (0.0, 0.0, 0.0)
_m = ob_circle_001.modifiers.new('Subdivision', 'SUBSURF')
_m.levels = 0
ob_top.location = (0.1272, 0.1431, 0.4411)
ob_top.scale = (0.0481, 0.0481, 0.01155)
ob_barrel.location = (1.49e-08, 0.0, -2.98e-08)
ob_barrel.scale = (0.0481, 0.0481, 0.01155)
_m = ob_barrel.modifiers.new('Mirror', 'MIRROR')
_m.use_axis = (False, False, True)
_m.use_clip = True
ob_topsmall.location = (-0.1168, -0.1711, 0.4411)
ob_topsmall.scale = (0.02405, 0.02405, 0.005777)

# ---- collection membership
col_collection.objects.link(ob_cube)
col_collection.objects.link(ob_circle_001)
col_collection.objects.link(ob_top)
col_collection.objects.link(ob_barrel)
col_collection.objects.link(ob_topsmall)

# ---- scene / render settings (as saved in the file)
scene.frame_start = 1; scene.frame_end = 30; scene.frame_set(29)
scene.render.engine = 'BLENDER_EEVEE_NEXT'
scene.cycles.sampling_pattern = 'TABULATED_SOBOL'
bpy.context.view_layer.update()

# ---- added for rendering (the .blend has no active camera and no usable light): camera, sun
cam_auto = bpy.data.cameras.new('AutoCamera')
cam_auto.lens = 50.0
cam_auto.sensor_width = 36.0
cam_auto.clip_end = 1000.0
ob_auto_camera = bpy.data.objects.new('AutoCamera', cam_auto)
scene.collection.objects.link(ob_auto_camera)
ob_auto_camera.location = (8.06592, -9.67911, 6.45274)
ob_auto_camera.rotation_euler = (1.09748, -7.21219e-08, 0.694738)
scene.camera = ob_auto_camera
light_auto_sun = bpy.data.lights.new('AutoSun', 'SUN')
light_auto_sun.energy = 3.0
light_auto_sun.angle = 0.0523599
ob_auto_sun = bpy.data.objects.new('AutoSun', light_auto_sun)
scene.collection.objects.link(ob_auto_sun)
ob_auto_sun.rotation_euler = (0.872665, 0.174533, 0.523599)
bpy.context.view_layer.update()
